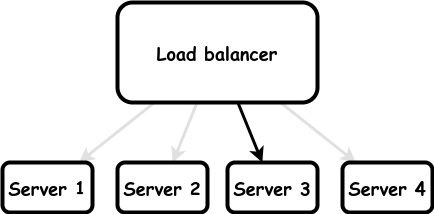

The diagram above was exported from draw.io. Its source (the exported page's mxGraphModel, read from the mxfile embedded in the PNG):
<mxGraphModel dx="584" dy="723" grid="1" gridSize="10" guides="1" tooltips="1" connect="1" arrows="1" fold="1" page="1" pageScale="1" pageWidth="850" pageHeight="1100" math="0" shadow="0">
  <root>
    <mxCell id="0" />
    <mxCell id="1" parent="0" />
    <mxCell id="RERQCJBcEq8R5nZOyFl8-9" value="" style="endArrow=none;startArrow=classic;html=1;rounded=1;strokeWidth=3;endFill=0;fillColor=#eeeeee;strokeColor=#E0E0E0;" parent="1" source="RERQCJBcEq8R5nZOyFl8-15" target="RERQCJBcEq8R5nZOyFl8-8" edge="1">
      <mxGeometry width="50" height="50" relative="1" as="geometry">
        <mxPoint x="1300" y="210" as="sourcePoint" />
        <mxPoint x="1325" y="650" as="targetPoint" />
        <Array as="points" />
      </mxGeometry>
    </mxCell>
    <mxCell id="RERQCJBcEq8R5nZOyFl8-15" value="&lt;b style=&quot;font-size: 18px;&quot;&gt;Server 1&lt;br&gt;&lt;/b&gt;" style="rounded=1;whiteSpace=wrap;html=1;strokeWidth=4;fontFamily=Comic Sans MS;fontSize=18;" parent="1" vertex="1">
      <mxGeometry x="1200" y="220" width="90" height="50" as="geometry" />
    </mxCell>
    <mxCell id="RERQCJBcEq8R5nZOyFl8-25" value="" style="endArrow=none;startArrow=classic;html=1;rounded=1;strokeWidth=3;endFill=0;strokeColor=#E0E0E0;" parent="1" source="RERQCJBcEq8R5nZOyFl8-38" target="RERQCJBcEq8R5nZOyFl8-8" edge="1">
      <mxGeometry width="50" height="50" relative="1" as="geometry">
        <mxPoint x="1341.6666666666667" y="220" as="sourcePoint" />
        <mxPoint x="1353" y="150" as="targetPoint" />
        <Array as="points" />
      </mxGeometry>
    </mxCell>
    <mxCell id="RERQCJBcEq8R5nZOyFl8-27" value="" style="endArrow=none;startArrow=classic;html=1;rounded=1;strokeWidth=3;endFill=0;" parent="1" source="RERQCJBcEq8R5nZOyFl8-39" target="RERQCJBcEq8R5nZOyFl8-8" edge="1">
      <mxGeometry width="50" height="50" relative="1" as="geometry">
        <mxPoint x="1488.3333333333335" y="220" as="sourcePoint" />
        <mxPoint x="1373" y="170" as="targetPoint" />
        <Array as="points" />
      </mxGeometry>
    </mxCell>
    <mxCell id="RERQCJBcEq8R5nZOyFl8-28" value="" style="endArrow=none;startArrow=classic;html=1;rounded=1;strokeWidth=3;endFill=0;strokeColor=#E0E0E0;" parent="1" source="RERQCJBcEq8R5nZOyFl8-40" target="RERQCJBcEq8R5nZOyFl8-8" edge="1">
      <mxGeometry width="50" height="50" relative="1" as="geometry">
        <mxPoint x="1561.6666666666665" y="220" as="sourcePoint" />
        <mxPoint x="1383" y="180" as="targetPoint" />
        <Array as="points" />
      </mxGeometry>
    </mxCell>
    <mxCell id="RERQCJBcEq8R5nZOyFl8-38" value="&lt;b style=&quot;font-size: 18px;&quot;&gt;Server 2&lt;br&gt;&lt;/b&gt;" style="rounded=1;whiteSpace=wrap;html=1;strokeWidth=4;fontFamily=Comic Sans MS;fontSize=18;" parent="1" vertex="1">
      <mxGeometry x="1315" y="220" width="90" height="50" as="geometry" />
    </mxCell>
    <mxCell id="RERQCJBcEq8R5nZOyFl8-39" value="&lt;b style=&quot;font-size: 18px;&quot;&gt;Server 3&lt;br&gt;&lt;/b&gt;" style="rounded=1;whiteSpace=wrap;html=1;strokeWidth=4;fontFamily=Comic Sans MS;fontSize=18;" parent="1" vertex="1">
      <mxGeometry x="1425" y="220" width="90" height="50" as="geometry" />
    </mxCell>
    <mxCell id="RERQCJBcEq8R5nZOyFl8-40" value="&lt;b style=&quot;font-size: 18px;&quot;&gt;Server 4&lt;br&gt;&lt;/b&gt;" style="rounded=1;whiteSpace=wrap;html=1;strokeWidth=4;fontFamily=Comic Sans MS;fontSize=18;" parent="1" vertex="1">
      <mxGeometry x="1540" y="220" width="90" height="50" as="geometry" />
    </mxCell>
    <mxCell id="RERQCJBcEq8R5nZOyFl8-8" value="&lt;b style=&quot;font-size: 18px;&quot;&gt;Load balancer&lt;br&gt;&lt;/b&gt;" style="rounded=1;whiteSpace=wrap;html=1;strokeWidth=4;fontFamily=Comic Sans MS;fontSize=18;" parent="1" vertex="1">
      <mxGeometry x="1315" y="60" width="200" height="100" as="geometry" />
    </mxCell>
  </root>
</mxGraphModel>